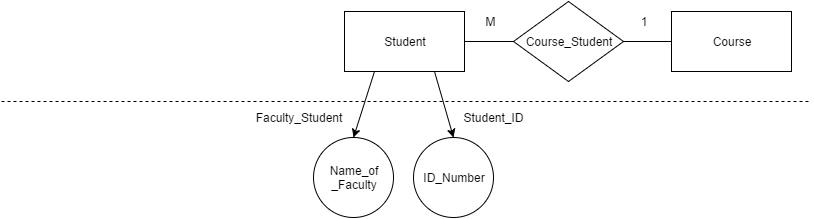

The diagram above was exported from draw.io. Its source (the exported page's mxGraphModel, read from the mxfile embedded in the PNG):
<mxGraphModel dx="786" dy="457" grid="1" gridSize="10" guides="1" tooltips="1" connect="1" arrows="1" fold="1" page="1" pageScale="1" pageWidth="826" pageHeight="1169" background="#ffffff" math="0" shadow="0">
  <root>
    <mxCell id="0" />
    <mxCell id="1" parent="0" />
    <mxCell id="2" style="edgeStyle=none;rounded=0;html=1;exitX=1;exitY=0.5;entryX=0;entryY=0.5;startArrow=none;startFill=0;endArrow=none;endFill=0;jettySize=auto;orthogonalLoop=1;strokeColor=#000000;" edge="1" source="3" target="5" parent="1">
      <mxGeometry x="471" y="281" as="geometry" />
    </mxCell>
    <mxCell id="3" value="Student" style="whiteSpace=wrap;html=1;" vertex="1" parent="1">
      <mxGeometry x="351" y="251" width="120" height="60" as="geometry" />
    </mxCell>
    <mxCell id="4" style="edgeStyle=none;rounded=0;html=1;exitX=1;exitY=0.5;entryX=0;entryY=0.5;startArrow=none;startFill=0;endArrow=none;endFill=0;jettySize=auto;orthogonalLoop=1;strokeColor=#000000;" edge="1" source="5" target="6" parent="1">
      <mxGeometry x="630" y="281" as="geometry" />
    </mxCell>
    <mxCell id="5" value="Course_Student" style="rhombus;whiteSpace=wrap;html=1;" vertex="1" parent="1">
      <mxGeometry x="520" y="241" width="110" height="80" as="geometry" />
    </mxCell>
    <mxCell id="6" value="Course" style="whiteSpace=wrap;html=1;" vertex="1" parent="1">
      <mxGeometry x="678" y="251" width="120" height="60" as="geometry" />
    </mxCell>
    <mxCell id="7" value="" style="endArrow=none;html=1;strokeColor=#000000;endFill=0;startArrow=none;startFill=0;dashed=1;" edge="1" parent="1">
      <mxGeometry x="8" y="340.9999999999999" width="50" height="50" as="geometry">
        <mxPoint x="8" y="341" as="sourcePoint" />
        <mxPoint x="818" y="341" as="targetPoint" />
      </mxGeometry>
    </mxCell>
    <mxCell id="8" value="Name_of&lt;div&gt;_&lt;span&gt;Faculty&lt;/span&gt;&lt;/div&gt;" style="ellipse;whiteSpace=wrap;html=1;" vertex="1" parent="1">
      <mxGeometry x="320" y="377" width="80" height="80" as="geometry" />
    </mxCell>
    <mxCell id="9" style="edgeStyle=none;rounded=0;html=1;exitX=0.25;exitY=1;entryX=0.5;entryY=0;startArrow=none;startFill=0;endArrow=classic;endFill=1;jettySize=auto;orthogonalLoop=1;strokeColor=#000000;" edge="1" source="3" target="8" parent="1">
      <mxGeometry x="360" y="310.66666666666674" as="geometry" />
    </mxCell>
    <mxCell id="10" value="Faculty_Student" style="text;html=1;strokeColor=none;fillColor=none;align=center;verticalAlign=middle;whiteSpace=wrap;" vertex="1" parent="1">
      <mxGeometry x="285" y="347" width="40" height="20" as="geometry" />
    </mxCell>
    <mxCell id="11" value="ID_Number" style="ellipse;whiteSpace=wrap;html=1;" vertex="1" parent="1">
      <mxGeometry x="420" y="377" width="80" height="80" as="geometry" />
    </mxCell>
    <mxCell id="12" style="edgeStyle=none;rounded=0;html=1;exitX=0.75;exitY=1;entryX=0.5;entryY=0;startArrow=none;startFill=0;endArrow=classic;endFill=1;jettySize=auto;orthogonalLoop=1;strokeColor=#000000;" edge="1" source="3" target="11" parent="1">
      <mxGeometry x="441.66666666666674" y="310.66666666666674" as="geometry" />
    </mxCell>
    <mxCell id="13" value="Student_ID" style="text;html=1;strokeColor=none;fillColor=none;align=center;verticalAlign=middle;whiteSpace=wrap;" vertex="1" parent="1">
      <mxGeometry x="480" y="347" width="40" height="20" as="geometry" />
    </mxCell>
    <mxCell id="14" value="M" style="text;html=1;strokeColor=none;fillColor=none;align=center;verticalAlign=middle;whiteSpace=wrap;" vertex="1" parent="1">
      <mxGeometry x="477" y="251" width="40" height="20" as="geometry" />
    </mxCell>
    <mxCell id="15" value="1" style="text;html=1;strokeColor=none;fillColor=none;align=center;verticalAlign=middle;whiteSpace=wrap;" vertex="1" parent="1">
      <mxGeometry x="630" y="251" width="40" height="20" as="geometry" />
    </mxCell>
  </root>
</mxGraphModel>